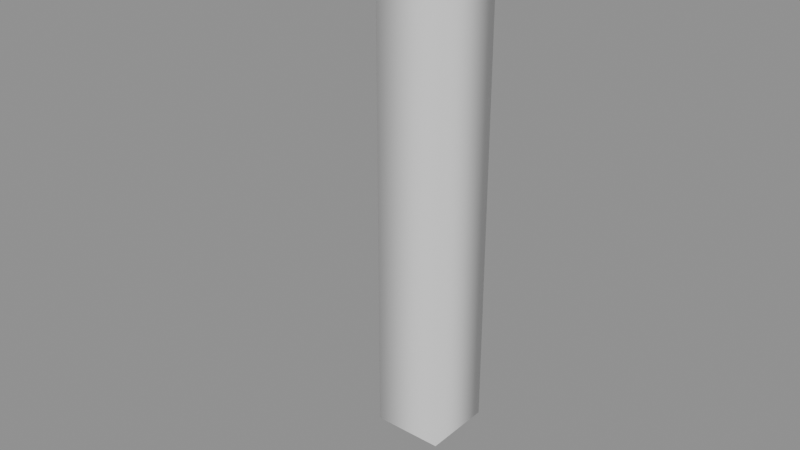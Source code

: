 # Source: rig.blend  (saved by Blender 5.2.44; exported with 4.5.12 LTS)
import bpy
from mathutils import Matrix  # noqa: F401  (used for matrix-valued properties, if any)

bpy.ops.wm.read_factory_settings(use_empty=True)
scene = bpy.context.scene
scene.name = 'Scene'

# ---- meshes
me_column = bpy.data.meshes.new('Column')
me_column.from_pydata([(-0.2, -0.2, 0.0), (0.2, -0.2, 0.0), (0.2, 0.2, 0.0), (-0.2, 0.2, 0.0), (-0.2, -0.2, 0.5), (0.2, -0.2, 0.5), (0.2, 0.2, 0.5), (-0.2, 0.2, 0.5), (-0.2, -0.2, 1.0), (0.2, -0.2, 1.0), (0.2, 0.2, 1.0), (-0.2, 0.2, 1.0), (-0.2, -0.2, 1.5), (0.2, -0.2, 1.5), (0.2, 0.2, 1.5), (-0.2, 0.2, 1.5), (-0.2, -0.2, 2.0), (0.2, -0.2, 2.0), (0.2, 0.2, 2.0), (-0.2, 0.2, 2.0), (-0.2, -0.2, 2.5), (0.2, -0.2, 2.5), (0.2, 0.2, 2.5), (-0.2, 0.2, 2.5), (-0.2, -0.2, 3.0), (0.2, -0.2, 3.0), (0.2, 0.2, 3.0), (-0.2, 0.2, 3.0)], [], [(0, 1, 5, 4), (1, 2, 6, 5), (2, 3, 7, 6), (3, 0, 4, 7), (4, 5, 9, 8), (5, 6, 10, 9), (6, 7, 11, 10), (7, 4, 8, 11), (8, 9, 13, 12), (9, 10, 14, 13), (10, 11, 15, 14), (11, 8, 12, 15), (12, 13, 17, 16), (13, 14, 18, 17), (14, 15, 19, 18), (15, 12, 16, 19), (16, 17, 21, 20), (17, 18, 22, 21), (18, 19, 23, 22), (19, 16, 20, 23), (20, 21, 25, 24), (21, 22, 26, 25), (22, 23, 27, 26), (23, 20, 24, 27)])
me_column.polygons.foreach_set('use_smooth', [True] * 24)
me_column.update()
arm_rig = bpy.data.armatures.new('Rig')  # bones are not reproduced

# ---- objects
ob_rig = bpy.data.objects.new('Rig', arm_rig)
ob_column = bpy.data.objects.new('Column', me_column)

# ---- transforms, parenting, visibility, modifiers, constraints
ob_rig.location = (0.0, 0.0, 0.0)
ob_column.parent = ob_rig
ob_column.location = (0.0, 0.0, 0.0)
_vg = ob_column.vertex_groups.new(name='Root')
for _i, _w in zip([0, 1, 2, 3, 4, 5, 6, 7], [1.0, 1.0, 1.0, 1.0, 0.6, 0.6, 0.6, 0.6]): _vg.add([_i], _w, 'REPLACE')
_vg = ob_column.vertex_groups.new(name='Mid')
for _i, _w in zip([4, 5, 6, 7, 8, 9, 10, 11, 12, 13, 14, 15, 16, 17, 18, 19, 20, 21, 22, 23], [0.4, 0.4, 0.4, 0.4, 1.0, 1.0, 1.0, 1.0, 1.0, 1.0, 1.0, 1.0, 1.0, 1.0, 1.0, 1.0, 0.4, 0.4, 0.4, 0.4]): _vg.add([_i], _w, 'REPLACE')
_vg = ob_column.vertex_groups.new(name='Tip')
for _i, _w in zip([20, 21, 22, 23, 24, 25, 26, 27], [0.6, 0.6, 0.6, 0.6, 1.0, 1.0, 1.0, 1.0]): _vg.add([_i], _w, 'REPLACE')
_m = ob_column.modifiers.new('Armature', 'ARMATURE')
_m.object = ob_rig

# ---- collection membership
scene.collection.objects.link(ob_rig)
scene.collection.objects.link(ob_column)

# ---- scene / render settings (as saved in the file)
scene.frame_start = 1; scene.frame_end = 250; scene.frame_set(1)
scene.render.engine = 'BLENDER_EEVEE_NEXT'
scene.render.bake_bias = 0.0
scene.render.bake_samples = 0
scene.render.compositor_device = 'GPU'
scene.eevee.use_volume_custom_range = False
scene.eevee.fast_gi_thickness_near = 0.1
scene.eevee.fast_gi_thickness_far = 0.0
scene.eevee.ray_tracing_options.screen_trace_thickness = 0.1
bpy.context.view_layer.update()

# ---- added for rendering (the .blend has no active camera and no usable light): camera, sun + grey world if the file has none
cam_auto = bpy.data.cameras.new('AutoCamera')
cam_auto.lens = 50.0
cam_auto.sensor_width = 36.0
cam_auto.clip_end = 1000.0
ob_auto_camera = bpy.data.objects.new('AutoCamera', cam_auto)
scene.collection.objects.link(ob_auto_camera)
ob_auto_camera.location = (3.16621, -4.06283, 3.85389)
ob_auto_camera.rotation_euler = (1.09748, -7.21219e-08, 0.694738)
scene.camera = ob_auto_camera
light_auto_sun = bpy.data.lights.new('AutoSun', 'SUN')
light_auto_sun.energy = 3.0
light_auto_sun.angle = 0.0523599
ob_auto_sun = bpy.data.objects.new('AutoSun', light_auto_sun)
scene.collection.objects.link(ob_auto_sun)
ob_auto_sun.rotation_euler = (0.872665, 0.174533, 0.523599)
if scene.world is None:
    world_auto = bpy.data.worlds.new('AutoWorld')
    world_auto.color = (0.3, 0.3, 0.3)
    scene.world = world_auto
bpy.context.view_layer.update()
